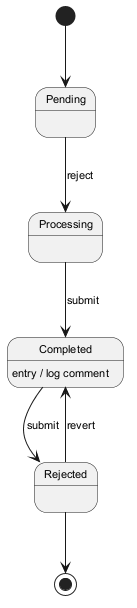

The diagram above was rendered by PlantUML. Its source (embedded in the PNG):
@startuml
skinparam backgroundColor #FFFFFF
skinparam classBackgroundColor #E8F4FA
skinparam classBorderColor #2C7DA0
skinparam defaultFontSize 11
[*] --> Pending
Pending --> Processing : reject
Processing --> Completed : submit
Completed --> Rejected : submit
Completed : entry / log comment
Rejected --> Completed : revert
Rejected --> [*]
@enduml